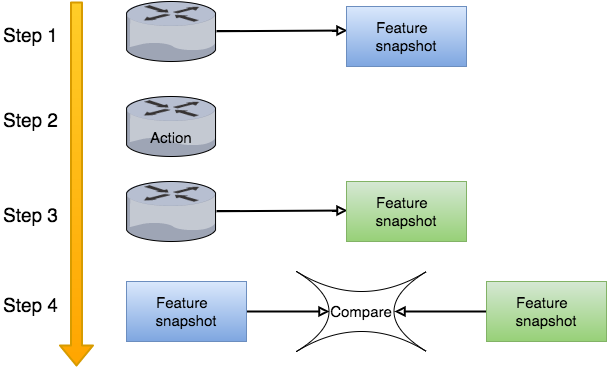

The diagram above was exported from draw.io. Its source (the exported page's mxGraphModel, read from the mxfile embedded in the PNG):
<mxGraphModel dx="1190" dy="554" grid="1" gridSize="10" guides="1" tooltips="1" connect="1" arrows="1" fold="1" page="1" pageScale="1" pageWidth="826" pageHeight="1169" background="#ffffff" math="0" shadow="0">
  <root>
    <mxCell id="0" />
    <mxCell id="1" parent="0" />
    <mxCell id="4" style="edgeStyle=none;curved=1;html=1;entryX=0.008;entryY=0.4;entryPerimeter=0;endArrow=block;endFill=0;strokeColor=#000000;strokeWidth=2;fontSize=15;" parent="1" source="2" target="3" edge="1">
      <mxGeometry relative="1" as="geometry" />
    </mxCell>
    <mxCell id="2" value="" style="verticalLabelPosition=bottom;aspect=fixed;html=1;verticalAlign=top;strokeColor=none;shape=mxgraph.citrix.router;fillColor=#FFFF66;fontSize=15;" parent="1" vertex="1">
      <mxGeometry x="155" y="78" width="90" height="60" as="geometry" />
    </mxCell>
    <mxCell id="3" value="Feature &amp;nbsp; snapshot" style="whiteSpace=wrap;html=1;fillColor=#dae8fc;fontSize=15;strokeColor=#6c8ebf;gradientColor=#7ea6e0;" parent="1" vertex="1">
      <mxGeometry x="375" y="83" width="120" height="60" as="geometry" />
    </mxCell>
    <mxCell id="6" value="Action" style="verticalLabelPosition=bottom;aspect=fixed;html=1;verticalAlign=top;strokeColor=none;shape=mxgraph.citrix.router;fillColor=#FFFF66;fontSize=15;horizontal=1;spacing=-32;" parent="1" vertex="1">
      <mxGeometry x="155" y="173" width="90" height="60" as="geometry" />
    </mxCell>
    <mxCell id="7" style="edgeStyle=none;curved=1;html=1;entryX=0.008;entryY=0.4;entryPerimeter=0;endArrow=block;endFill=0;strokeColor=#000000;strokeWidth=2;fontSize=15;" parent="1" source="8" edge="1">
      <mxGeometry x="245" y="287" as="geometry">
        <mxPoint x="376" y="287" as="targetPoint" />
      </mxGeometry>
    </mxCell>
    <mxCell id="8" value="" style="verticalLabelPosition=bottom;aspect=fixed;html=1;verticalAlign=top;strokeColor=none;shape=mxgraph.citrix.router;fillColor=#FFFF66;fontSize=15;" parent="1" vertex="1">
      <mxGeometry x="155" y="258" width="90" height="60" as="geometry" />
    </mxCell>
    <mxCell id="10" value="Feature &amp;nbsp; snapshot" style="whiteSpace=wrap;html=1;fillColor=#d5e8d4;fontSize=15;strokeColor=#82b366;gradientColor=#97d077;" parent="1" vertex="1">
      <mxGeometry x="375" y="258" width="120" height="60" as="geometry" />
    </mxCell>
    <mxCell id="17" style="edgeStyle=none;curved=1;html=1;entryX=0.25;entryY=0.5;entryPerimeter=0;endArrow=block;endFill=0;strokeColor=#000000;strokeWidth=2;fontSize=15;" parent="1" source="11" target="16" edge="1">
      <mxGeometry relative="1" as="geometry" />
    </mxCell>
    <mxCell id="11" value="Feature &amp;nbsp; snapshot" style="whiteSpace=wrap;html=1;fillColor=#dae8fc;fontSize=15;strokeColor=#6c8ebf;gradientColor=#7ea6e0;" parent="1" vertex="1">
      <mxGeometry x="155" y="358" width="120" height="60" as="geometry" />
    </mxCell>
    <mxCell id="18" style="edgeStyle=none;curved=1;html=1;entryX=0.75;entryY=0.5;entryPerimeter=0;endArrow=block;endFill=0;strokeColor=#000000;strokeWidth=2;fontSize=15;" parent="1" source="12" target="16" edge="1">
      <mxGeometry relative="1" as="geometry" />
    </mxCell>
    <mxCell id="12" value="Feature &amp;nbsp; snapshot" style="whiteSpace=wrap;html=1;fillColor=#d5e8d4;fontSize=15;strokeColor=#82b366;gradientColor=#97d077;" parent="1" vertex="1">
      <mxGeometry x="515" y="358" width="120" height="60" as="geometry" />
    </mxCell>
    <mxCell id="16" value="Compare" style="shape=switch;whiteSpace=wrap;html=1;fillColor=#ffffff;fontSize=15;strokeColor=#000000;" parent="1" vertex="1">
      <mxGeometry x="325" y="348" width="130" height="80" as="geometry" />
    </mxCell>
    <mxCell id="19" value="" style="endArrow=classic;html=1;strokeColor=#d79b00;strokeWidth=2;fontSize=15;fillColor=#ffcd28;gradientColor=#ffa500;shape=flexArrow;" parent="1" edge="1">
      <mxGeometry width="50" height="50" relative="1" as="geometry">
        <mxPoint x="105" y="78" as="sourcePoint" />
        <mxPoint x="105" y="443" as="targetPoint" />
      </mxGeometry>
    </mxCell>
    <mxCell id="20" value="Step 1" style="text;html=1;resizable=0;points=[];autosize=1;align=left;verticalAlign=top;spacingTop=-4;fontSize=19;" parent="1" vertex="1">
      <mxGeometry x="30" y="98" width="70" height="20" as="geometry" />
    </mxCell>
    <mxCell id="21" value="Step 2" style="text;html=1;resizable=0;points=[];autosize=1;align=left;verticalAlign=top;spacingTop=-4;fontSize=19;" vertex="1" parent="1">
      <mxGeometry x="30" y="183" width="70" height="20" as="geometry" />
    </mxCell>
    <mxCell id="22" value="Step 3" style="text;html=1;resizable=0;points=[];autosize=1;align=left;verticalAlign=top;spacingTop=-4;fontSize=19;" vertex="1" parent="1">
      <mxGeometry x="30" y="278" width="70" height="20" as="geometry" />
    </mxCell>
    <mxCell id="23" value="Step 4" style="text;html=1;resizable=0;points=[];autosize=1;align=left;verticalAlign=top;spacingTop=-4;fontSize=19;" vertex="1" parent="1">
      <mxGeometry x="30" y="368" width="70" height="20" as="geometry" />
    </mxCell>
  </root>
</mxGraphModel>